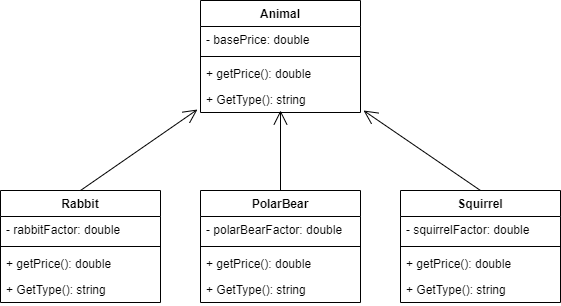

The diagram above was exported from draw.io. Its source (the exported page's mxGraphModel, read from the mxfile embedded in the PNG):
<mxGraphModel dx="1422" dy="775" grid="1" gridSize="10" guides="1" tooltips="1" connect="1" arrows="1" fold="1" page="1" pageScale="1" pageWidth="827" pageHeight="1169" math="0" shadow="0">
  <root>
    <mxCell id="0" />
    <mxCell id="1" parent="0" />
    <mxCell id="XxolxWiqUtqY1MW-k_qb-5" value="Animal" style="swimlane;fontStyle=1;align=center;verticalAlign=top;childLayout=stackLayout;horizontal=1;startSize=26;horizontalStack=0;resizeParent=1;resizeParentMax=0;resizeLast=0;collapsible=1;marginBottom=0;" vertex="1" parent="1">
      <mxGeometry x="320" y="40" width="160" height="112" as="geometry" />
    </mxCell>
    <mxCell id="XxolxWiqUtqY1MW-k_qb-6" value="- basePrice: double" style="text;strokeColor=none;fillColor=none;align=left;verticalAlign=top;spacingLeft=4;spacingRight=4;overflow=hidden;rotatable=0;points=[[0,0.5],[1,0.5]];portConstraint=eastwest;" vertex="1" parent="XxolxWiqUtqY1MW-k_qb-5">
      <mxGeometry y="26" width="160" height="26" as="geometry" />
    </mxCell>
    <mxCell id="XxolxWiqUtqY1MW-k_qb-7" value="" style="line;strokeWidth=1;fillColor=none;align=left;verticalAlign=middle;spacingTop=-1;spacingLeft=3;spacingRight=3;rotatable=0;labelPosition=right;points=[];portConstraint=eastwest;strokeColor=inherit;" vertex="1" parent="XxolxWiqUtqY1MW-k_qb-5">
      <mxGeometry y="52" width="160" height="8" as="geometry" />
    </mxCell>
    <mxCell id="XxolxWiqUtqY1MW-k_qb-8" value="+ getPrice(): double" style="text;strokeColor=none;fillColor=none;align=left;verticalAlign=top;spacingLeft=4;spacingRight=4;overflow=hidden;rotatable=0;points=[[0,0.5],[1,0.5]];portConstraint=eastwest;" vertex="1" parent="XxolxWiqUtqY1MW-k_qb-5">
      <mxGeometry y="60" width="160" height="26" as="geometry" />
    </mxCell>
    <mxCell id="XxolxWiqUtqY1MW-k_qb-24" value="+ GetType(): string" style="text;strokeColor=none;fillColor=none;align=left;verticalAlign=top;spacingLeft=4;spacingRight=4;overflow=hidden;rotatable=0;points=[[0,0.5],[1,0.5]];portConstraint=eastwest;" vertex="1" parent="XxolxWiqUtqY1MW-k_qb-5">
      <mxGeometry y="86" width="160" height="26" as="geometry" />
    </mxCell>
    <mxCell id="XxolxWiqUtqY1MW-k_qb-9" value="Rabbit" style="swimlane;fontStyle=1;align=center;verticalAlign=top;childLayout=stackLayout;horizontal=1;startSize=26;horizontalStack=0;resizeParent=1;resizeParentMax=0;resizeLast=0;collapsible=1;marginBottom=0;" vertex="1" parent="1">
      <mxGeometry x="120" y="230" width="160" height="112" as="geometry" />
    </mxCell>
    <mxCell id="XxolxWiqUtqY1MW-k_qb-10" value="- rabbitFactor: double" style="text;strokeColor=none;fillColor=none;align=left;verticalAlign=top;spacingLeft=4;spacingRight=4;overflow=hidden;rotatable=0;points=[[0,0.5],[1,0.5]];portConstraint=eastwest;" vertex="1" parent="XxolxWiqUtqY1MW-k_qb-9">
      <mxGeometry y="26" width="160" height="26" as="geometry" />
    </mxCell>
    <mxCell id="XxolxWiqUtqY1MW-k_qb-11" value="" style="line;strokeWidth=1;fillColor=none;align=left;verticalAlign=middle;spacingTop=-1;spacingLeft=3;spacingRight=3;rotatable=0;labelPosition=right;points=[];portConstraint=eastwest;strokeColor=inherit;" vertex="1" parent="XxolxWiqUtqY1MW-k_qb-9">
      <mxGeometry y="52" width="160" height="8" as="geometry" />
    </mxCell>
    <mxCell id="XxolxWiqUtqY1MW-k_qb-12" value="+ getPrice(): double" style="text;strokeColor=none;fillColor=none;align=left;verticalAlign=top;spacingLeft=4;spacingRight=4;overflow=hidden;rotatable=0;points=[[0,0.5],[1,0.5]];portConstraint=eastwest;" vertex="1" parent="XxolxWiqUtqY1MW-k_qb-9">
      <mxGeometry y="60" width="160" height="26" as="geometry" />
    </mxCell>
    <mxCell id="XxolxWiqUtqY1MW-k_qb-26" value="+ GetType(): string" style="text;strokeColor=none;fillColor=none;align=left;verticalAlign=top;spacingLeft=4;spacingRight=4;overflow=hidden;rotatable=0;points=[[0,0.5],[1,0.5]];portConstraint=eastwest;" vertex="1" parent="XxolxWiqUtqY1MW-k_qb-9">
      <mxGeometry y="86" width="160" height="26" as="geometry" />
    </mxCell>
    <mxCell id="XxolxWiqUtqY1MW-k_qb-13" value="PolarBear" style="swimlane;fontStyle=1;align=center;verticalAlign=top;childLayout=stackLayout;horizontal=1;startSize=26;horizontalStack=0;resizeParent=1;resizeParentMax=0;resizeLast=0;collapsible=1;marginBottom=0;" vertex="1" parent="1">
      <mxGeometry x="320" y="230" width="160" height="112" as="geometry" />
    </mxCell>
    <mxCell id="XxolxWiqUtqY1MW-k_qb-14" value="- polarBearFactor: double" style="text;strokeColor=none;fillColor=none;align=left;verticalAlign=top;spacingLeft=4;spacingRight=4;overflow=hidden;rotatable=0;points=[[0,0.5],[1,0.5]];portConstraint=eastwest;" vertex="1" parent="XxolxWiqUtqY1MW-k_qb-13">
      <mxGeometry y="26" width="160" height="26" as="geometry" />
    </mxCell>
    <mxCell id="XxolxWiqUtqY1MW-k_qb-15" value="" style="line;strokeWidth=1;fillColor=none;align=left;verticalAlign=middle;spacingTop=-1;spacingLeft=3;spacingRight=3;rotatable=0;labelPosition=right;points=[];portConstraint=eastwest;strokeColor=inherit;" vertex="1" parent="XxolxWiqUtqY1MW-k_qb-13">
      <mxGeometry y="52" width="160" height="8" as="geometry" />
    </mxCell>
    <mxCell id="XxolxWiqUtqY1MW-k_qb-16" value="+ getPrice(): double" style="text;strokeColor=none;fillColor=none;align=left;verticalAlign=top;spacingLeft=4;spacingRight=4;overflow=hidden;rotatable=0;points=[[0,0.5],[1,0.5]];portConstraint=eastwest;" vertex="1" parent="XxolxWiqUtqY1MW-k_qb-13">
      <mxGeometry y="60" width="160" height="26" as="geometry" />
    </mxCell>
    <mxCell id="XxolxWiqUtqY1MW-k_qb-27" value="+ GetType(): string" style="text;strokeColor=none;fillColor=none;align=left;verticalAlign=top;spacingLeft=4;spacingRight=4;overflow=hidden;rotatable=0;points=[[0,0.5],[1,0.5]];portConstraint=eastwest;" vertex="1" parent="XxolxWiqUtqY1MW-k_qb-13">
      <mxGeometry y="86" width="160" height="26" as="geometry" />
    </mxCell>
    <mxCell id="XxolxWiqUtqY1MW-k_qb-17" value="Squirrel" style="swimlane;fontStyle=1;align=center;verticalAlign=top;childLayout=stackLayout;horizontal=1;startSize=26;horizontalStack=0;resizeParent=1;resizeParentMax=0;resizeLast=0;collapsible=1;marginBottom=0;" vertex="1" parent="1">
      <mxGeometry x="520" y="230" width="160" height="112" as="geometry" />
    </mxCell>
    <mxCell id="XxolxWiqUtqY1MW-k_qb-18" value="- squirrelFactor: double" style="text;strokeColor=none;fillColor=none;align=left;verticalAlign=top;spacingLeft=4;spacingRight=4;overflow=hidden;rotatable=0;points=[[0,0.5],[1,0.5]];portConstraint=eastwest;" vertex="1" parent="XxolxWiqUtqY1MW-k_qb-17">
      <mxGeometry y="26" width="160" height="26" as="geometry" />
    </mxCell>
    <mxCell id="XxolxWiqUtqY1MW-k_qb-19" value="" style="line;strokeWidth=1;fillColor=none;align=left;verticalAlign=middle;spacingTop=-1;spacingLeft=3;spacingRight=3;rotatable=0;labelPosition=right;points=[];portConstraint=eastwest;strokeColor=inherit;" vertex="1" parent="XxolxWiqUtqY1MW-k_qb-17">
      <mxGeometry y="52" width="160" height="8" as="geometry" />
    </mxCell>
    <mxCell id="XxolxWiqUtqY1MW-k_qb-20" value="+ getPrice(): double" style="text;strokeColor=none;fillColor=none;align=left;verticalAlign=top;spacingLeft=4;spacingRight=4;overflow=hidden;rotatable=0;points=[[0,0.5],[1,0.5]];portConstraint=eastwest;" vertex="1" parent="XxolxWiqUtqY1MW-k_qb-17">
      <mxGeometry y="60" width="160" height="26" as="geometry" />
    </mxCell>
    <mxCell id="XxolxWiqUtqY1MW-k_qb-28" value="+ GetType(): string" style="text;strokeColor=none;fillColor=none;align=left;verticalAlign=top;spacingLeft=4;spacingRight=4;overflow=hidden;rotatable=0;points=[[0,0.5],[1,0.5]];portConstraint=eastwest;" vertex="1" parent="XxolxWiqUtqY1MW-k_qb-17">
      <mxGeometry y="86" width="160" height="26" as="geometry" />
    </mxCell>
    <mxCell id="XxolxWiqUtqY1MW-k_qb-21" value="" style="endArrow=open;endFill=1;endSize=12;html=1;rounded=0;entryX=-0.019;entryY=0.885;entryDx=0;entryDy=0;entryPerimeter=0;exitX=0.5;exitY=0;exitDx=0;exitDy=0;" edge="1" parent="1" source="XxolxWiqUtqY1MW-k_qb-9" target="XxolxWiqUtqY1MW-k_qb-24">
      <mxGeometry width="160" relative="1" as="geometry">
        <mxPoint x="260" y="320" as="sourcePoint" />
        <mxPoint x="420" y="320" as="targetPoint" />
      </mxGeometry>
    </mxCell>
    <mxCell id="XxolxWiqUtqY1MW-k_qb-22" value="" style="endArrow=open;endFill=1;endSize=12;html=1;rounded=0;exitX=0.5;exitY=0;exitDx=0;exitDy=0;" edge="1" parent="1" source="XxolxWiqUtqY1MW-k_qb-13">
      <mxGeometry width="160" relative="1" as="geometry">
        <mxPoint x="260" y="320" as="sourcePoint" />
        <mxPoint x="400" y="150" as="targetPoint" />
      </mxGeometry>
    </mxCell>
    <mxCell id="XxolxWiqUtqY1MW-k_qb-23" value="" style="endArrow=open;endFill=1;endSize=12;html=1;rounded=0;entryX=1.019;entryY=0.923;entryDx=0;entryDy=0;entryPerimeter=0;exitX=0.5;exitY=0;exitDx=0;exitDy=0;" edge="1" parent="1" source="XxolxWiqUtqY1MW-k_qb-17" target="XxolxWiqUtqY1MW-k_qb-24">
      <mxGeometry width="160" relative="1" as="geometry">
        <mxPoint x="260" y="320" as="sourcePoint" />
        <mxPoint x="420" y="320" as="targetPoint" />
      </mxGeometry>
    </mxCell>
  </root>
</mxGraphModel>